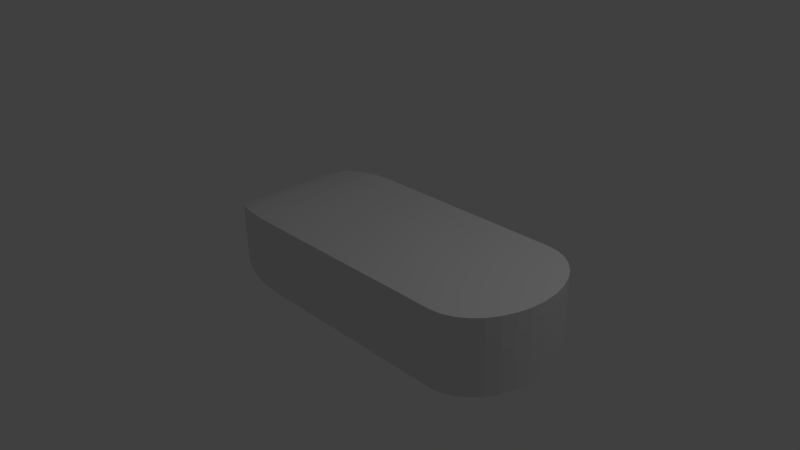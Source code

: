 # Source: mouse.blend  (saved by Blender 2.76.0; exported with 4.5.12 LTS)
import bpy
from mathutils import Matrix  # noqa: F401  (used for matrix-valued properties, if any)

bpy.ops.wm.read_factory_settings(use_empty=True)
scene = bpy.context.scene
scene.name = 'Scene'

# ---- collections
col_collection_1 = bpy.data.collections.new('Collection 1'); scene.collection.children.link(col_collection_1)

# ---- world
world_world = bpy.data.worlds.new('World'); scene.world = world_world
world_world.color = (0.05088, 0.05088, 0.05088)
world_world.use_sun_shadow = False
world_world.sun_shadow_jitter_overblur = 0.0
world_world.cycles.sampling_method = 'MANUAL'
world_world.cycles.sample_map_resolution = 256

# ---- cameras
cam_camera = bpy.data.cameras.new('Camera')
cam_camera.clip_end = 100.0
cam_camera.lens = 35.0
cam_camera.sensor_width = 32.0
cam_camera.sensor_height = 18.0
cam_camera.ortho_scale = 7.314
cam_camera.dof.focus_distance = 0.0
cam_camera.dof.aperture_fstop = 128.0

# ---- lights
light_lamp = bpy.data.lights.new('Lamp', 'POINT')
light_lamp.transmission_factor = 0.0
light_lamp.cutoff_distance = 30.0
light_lamp.energy = 100.0
light_lamp.shadow_buffer_clip_start = 1.001
light_lamp.shadow_soft_size = 0.1
light_lamp.shadow_maximum_resolution = 0.006
light_lamp.use_absolute_resolution = True
light_lamp.cycles.use_multiple_importance_sampling = False

# ---- meshes
me_cube_001 = bpy.data.meshes.new('Cube.001')
me_cube_001.from_pydata([(1.0, -1.0, 1.0), (1.0, 1.0, -1.0), (1.0, 1.0, 1.0), (1.073, 0.9801, 1.0), (1.073, 0.9808, -1.0), (1.144, 0.9239, -1.0), (1.208, 0.8315, -1.0), (1.265, 0.7071, -1.0), (1.312, 0.5556, -1.0), (1.346, 0.3827, -1.0), (1.368, 0.1951, -1.0), (1.375, 7.55e-08, -1.0), (1.368, -0.1951, -1.0), (1.346, -0.3827, -1.0), (1.312, -0.5556, -1.0), (1.265, -0.7071, -1.0), (1.208, -0.8315, -1.0), (1.144, -0.9239, -1.0), (1.073, -0.9808, -1.0), (1.0, -1.0, -1.0), (1.073, -0.9808, 1.0), (1.144, -0.9239, 1.0), (1.208, -0.8315, 1.0), (1.265, -0.7071, 1.0), (1.312, -0.5556, 1.0), (1.346, -0.3827, 1.0), (1.368, -0.1951, 1.0), (1.375, 7.55e-08, 1.0), (1.368, 0.1951, 1.0), (1.346, 0.3827, 1.0), (1.312, 0.5556, 1.0), (1.265, 0.7071, 1.0), (1.208, 0.8315, 1.0), (1.144, 0.9239, 1.0), (-1.0, -0.3986, -0.3986), (-0.3986, -1.0, -1.0), (-0.9956, -0.4711, -0.4711), (-0.9609, -0.6119, -0.6119), (-0.8935, -0.7402, -0.7402), (-0.7974, -0.8488, -0.8488), (-0.6781, -0.9311, -0.9311), (-0.5425, -0.9825, -0.9825), (-0.3986, -1.0, 1.0), (-1.0, -0.3986, 0.3986), (-0.5425, -0.9825, 0.9825), (-0.6781, -0.9311, 0.9311), (-0.7974, -0.8488, 0.8488), (-0.8935, -0.7402, 0.7402), (-0.9609, -0.6119, 0.6119), (-0.9956, -0.4711, 0.4711), (-0.3986, 1.0, -1.0), (-1.0, 0.3986, -0.3986), (-0.5425, 0.9825, -0.9825), (-0.6781, 0.9311, -0.9311), (-0.7974, 0.8488, -0.8488), (-0.8935, 0.7402, -0.7402), (-0.9609, 0.6119, -0.6119), (-0.9956, 0.4711, -0.4711), (-0.3986, 1.0, 1.0), (-1.0, 0.3986, 0.3986), (-0.5425, 0.9825, 0.9825), (-0.6781, 0.9311, 0.9311), (-0.7974, 0.8488, 0.8488), (-0.8935, 0.7402, 0.7402), (-0.9609, 0.6119, 0.6119), (-0.9956, 0.4711, 0.4711)], [], [(35, 50, 1, 19), (58, 2, 1, 50), (4, 3, 33, 5), (5, 33, 32, 6), (6, 32, 31, 7), (7, 31, 30, 8), (8, 30, 29, 9), (9, 29, 28, 10), (10, 28, 27, 11), (11, 27, 26, 12), (12, 26, 25, 13), (13, 25, 24, 14), (14, 24, 23, 15), (15, 23, 22, 16), (16, 22, 21, 17), (17, 21, 20, 18), (2, 0, 19, 1), (0, 2, 58, 42), (0, 42, 35, 19), (1, 2, 3, 4), (1, 4, 5, 6, 7, 8, 9, 10, 11, 12, 13, 14, 15, 16, 17, 18, 19), (0, 20, 21, 22, 23, 24, 25, 26, 27, 28, 29, 30, 31, 32, 33, 3, 2), (18, 20, 0, 19), (36, 49, 43, 34), (48, 49, 36, 37), (64, 65, 49, 48), (56, 57, 65, 64), (37, 36, 57, 56), (47, 48, 37, 38), (63, 64, 48, 47), (55, 56, 64, 63), (38, 37, 56, 55), (46, 47, 38, 39), (62, 63, 47, 46), (54, 55, 63, 62), (39, 38, 55, 54), (49, 65, 59, 43), (45, 46, 39, 40), (61, 62, 46, 45), (53, 54, 62, 61), (40, 39, 54, 53), (44, 45, 40, 41), (60, 61, 45, 44), (52, 53, 61, 60), (41, 40, 53, 52), (42, 44, 41, 35), (58, 60, 44, 42), (50, 52, 60, 58), (35, 41, 52, 50), (65, 57, 51, 59), (57, 36, 34, 51), (43, 59, 51, 34)])
me_cube_001.use_remesh_preserve_volume = False
me_cube_001.use_remesh_preserve_attributes = False
me_cube_001.use_mirror_vertex_groups = False
me_cube_001.update()

# ---- objects
ob_cube = bpy.data.objects.new('Cube', me_cube_001)
ob_lamp = bpy.data.objects.new('Lamp', light_lamp)
ob_camera = bpy.data.objects.new('Camera', cam_camera)

# ---- transforms, parenting, visibility, modifiers, constraints
ob_cube.location = (0.0, 0.0, 0.0)
ob_cube.scale = (2.0, 1.0, 0.5)
ob_cube.lineart.crease_threshold = 0.0
ob_lamp.location = (4.076, 1.005, 5.904)
ob_lamp.rotation_euler = (0.6503, 0.05522, 1.866)
ob_lamp.lock_rotations_4d = False
ob_lamp.empty_display_type = 'ARROWS'
ob_lamp.color = (0.0, 0.0, 0.0, 0.0)
ob_lamp.lineart.crease_threshold = 0.0
ob_camera.location = (7.481, -6.508, 5.344)
ob_camera.rotation_euler = (1.109, 0.01082, 0.8149)
ob_camera.lock_rotations_4d = False
ob_camera.empty_display_type = 'ARROWS'
ob_camera.color = (0.0, 0.0, 0.0, 0.0)
ob_camera.display_type = 'WIRE'
ob_camera.lineart.crease_threshold = 0.0

# ---- collection membership
col_collection_1.objects.link(ob_cube)
col_collection_1.objects.link(ob_lamp)
col_collection_1.objects.link(ob_camera)

# ---- scene / render settings (as saved in the file)
scene.camera = ob_camera
scene.frame_start = 1; scene.frame_end = 250; scene.frame_set(1)
scene.render.engine = 'BLENDER_EEVEE_NEXT'
scene.render.resolution_percentage = 50
scene.render.dither_intensity = 0.0
scene.cycles.use_denoising = False
scene.cycles.samples = 10
scene.cycles.sampling_pattern = 'TABULATED_SOBOL'
scene.cycles.light_sampling_threshold = 0.0
scene.cycles.use_adaptive_sampling = False
scene.cycles.use_light_tree = False
scene.cycles.blur_glossy = 0.0
scene.cycles.pixel_filter_type = 'GAUSSIAN'
scene.cycles.sample_clamp_indirect = 0.0
scene.view_settings.view_transform = 'Standard'
bpy.context.view_layer.update()
